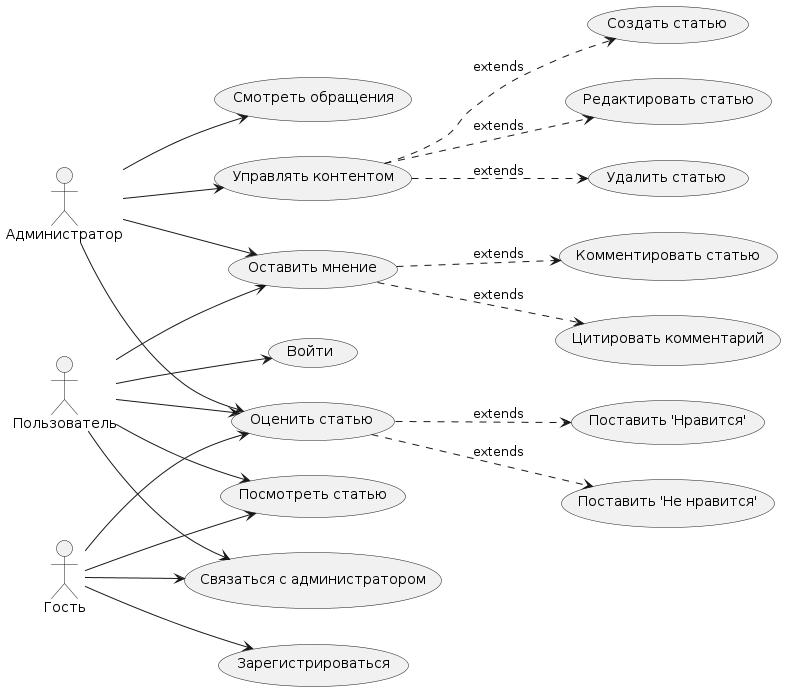

The diagram above was rendered by PlantUML. Its source (embedded in the PNG):
@startuml

left to right direction

Actor Administrator as "Администратор"
Actor User as "Пользователь"
Actor Guest as "Гость"

usecase ReadArticle as "Посмотреть статью"
usecase RateArticle as "Оценить статью"
usecase SetLike as "Поставить 'Нравится'"
usecase SetDislike as "Поставить 'Не нравится'"
usecase LeaveOpinion as "Оставить мнение"
usecase CommentArticle as "Комментировать статью"
usecase CiteComment as "Цитировать комментарий"
usecase ManageContent as "Управлять контентом"
usecase CreateArticle as "Создать статью"
usecase EditArticle as "Редактировать статью"
usecase DeleteArticle as "Удалить статью"
usecase Contact as "Связаться с администратором"
usecase Register as "Зарегистрироваться"
usecase Login as "Войти"
usecase ViewReports as "Смотреть обращения"

RateArticle ..> SetLike : extends
RateArticle ..> SetDislike : extends

LeaveOpinion ..> CommentArticle : extends
LeaveOpinion ..> CiteComment : extends

ManageContent ..> CreateArticle : extends
ManageContent ..> EditArticle : extends
ManageContent ..> DeleteArticle : extends

Guest --> Register
Guest --> ReadArticle
Guest --> RateArticle
Guest --> Contact

User --> Login
User --> ReadArticle
User --> RateArticle
User --> LeaveOpinion
User --> Contact

Administrator --> RateArticle
Administrator --> LeaveOpinion
Administrator --> ManageContent
Administrator --> ViewReports

@enduml